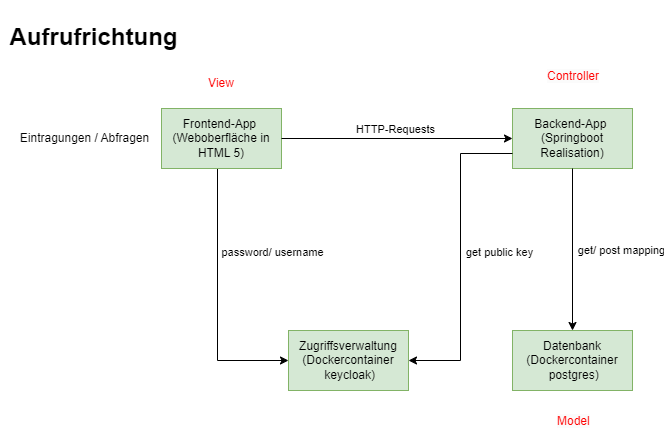

The diagram above was exported from draw.io. Its source (the exported page's mxGraphModel, read from the mxfile embedded in the PNG):
<mxGraphModel dx="2117" dy="621" grid="0" gridSize="10" guides="1" tooltips="1" connect="1" arrows="1" fold="1" page="1" pageScale="1" pageWidth="827" pageHeight="1169" math="0" shadow="0">
  <root>
    <mxCell id="0" />
    <mxCell id="1" parent="0" />
    <mxCell id="2M7UTcMi59Ey24drmNxz-14" style="edgeStyle=orthogonalEdgeStyle;rounded=0;orthogonalLoop=1;jettySize=auto;html=1;" parent="1" source="2M7UTcMi59Ey24drmNxz-1" target="2M7UTcMi59Ey24drmNxz-9" edge="1">
      <mxGeometry relative="1" as="geometry">
        <Array as="points">
          <mxPoint x="216" y="410" />
        </Array>
      </mxGeometry>
    </mxCell>
    <mxCell id="2M7UTcMi59Ey24drmNxz-16" value="password/ username" style="edgeLabel;html=1;align=center;verticalAlign=middle;resizable=0;points=[];" parent="2M7UTcMi59Ey24drmNxz-14" vertex="1" connectable="0">
      <mxGeometry x="-0.1787" y="3" relative="1" as="geometry">
        <mxPoint x="51" y="-25" as="offset" />
      </mxGeometry>
    </mxCell>
    <mxCell id="2M7UTcMi59Ey24drmNxz-1" value="Frontend-App&amp;nbsp;&lt;div&gt;(Weboberfläche in HTML 5)&lt;/div&gt;" style="rounded=0;whiteSpace=wrap;html=1;fillColor=#d5e8d4;strokeColor=#82b366;" parent="1" vertex="1">
      <mxGeometry x="160" y="158" width="120" height="60" as="geometry" />
    </mxCell>
    <mxCell id="2M7UTcMi59Ey24drmNxz-2" value="Backend-App&amp;nbsp;&lt;div&gt;(Springboot Realisation)&lt;/div&gt;" style="rounded=0;whiteSpace=wrap;html=1;fillColor=#d5e8d4;strokeColor=#82b366;" parent="1" vertex="1">
      <mxGeometry x="511" y="158" width="120" height="60" as="geometry" />
    </mxCell>
    <mxCell id="2M7UTcMi59Ey24drmNxz-3" value="&lt;div&gt;Datenbank (&lt;span style=&quot;background-color: initial;&quot;&gt;Dockercontainer&lt;/span&gt;&lt;/div&gt;&lt;div&gt;&amp;nbsp;postgres)&lt;/div&gt;" style="rounded=0;whiteSpace=wrap;html=1;fillColor=#d5e8d4;strokeColor=#82b366;" parent="1" vertex="1">
      <mxGeometry x="511" y="380" width="120" height="60" as="geometry" />
    </mxCell>
    <mxCell id="2M7UTcMi59Ey24drmNxz-4" value="&lt;font color=&quot;#ff0000&quot;&gt;View&lt;/font&gt;" style="text;html=1;align=center;verticalAlign=middle;whiteSpace=wrap;rounded=0;" parent="1" vertex="1">
      <mxGeometry x="190" y="118" width="60" height="30" as="geometry" />
    </mxCell>
    <mxCell id="2M7UTcMi59Ey24drmNxz-5" value="&lt;span style=&quot;font-family: Helvetica; font-size: 12px; font-style: normal; font-variant-ligatures: normal; font-variant-caps: normal; font-weight: 400; letter-spacing: normal; orphans: 2; text-align: center; text-indent: 0px; text-transform: none; widows: 2; word-spacing: 0px; -webkit-text-stroke-width: 0px; white-space: normal; background-color: rgb(251, 251, 251); text-decoration-thickness: initial; text-decoration-style: initial; text-decoration-color: initial; float: none; display: inline !important;&quot;&gt;&lt;font color=&quot;#ff0000&quot;&gt;Controller&lt;/font&gt;&lt;/span&gt;" style="text;whiteSpace=wrap;html=1;" parent="1" vertex="1">
      <mxGeometry x="544.000048828125" y="112" width="54" height="36" as="geometry" />
    </mxCell>
    <mxCell id="2M7UTcMi59Ey24drmNxz-6" value="&lt;span style=&quot;font-family: Helvetica; font-size: 12px; font-style: normal; font-variant-ligatures: normal; font-variant-caps: normal; font-weight: 400; letter-spacing: normal; orphans: 2; text-align: center; text-indent: 0px; text-transform: none; widows: 2; word-spacing: 0px; -webkit-text-stroke-width: 0px; white-space: normal; background-color: rgb(251, 251, 251); text-decoration-thickness: initial; text-decoration-style: initial; text-decoration-color: initial; float: none; display: inline !important;&quot;&gt;&lt;font color=&quot;#ff0000&quot;&gt;Model&lt;/font&gt;&lt;/span&gt;&lt;div&gt;&lt;span style=&quot;color: rgb(0, 0, 0); font-family: Helvetica; font-size: 12px; font-style: normal; font-variant-ligatures: normal; font-variant-caps: normal; font-weight: 400; letter-spacing: normal; orphans: 2; text-align: center; text-indent: 0px; text-transform: none; widows: 2; word-spacing: 0px; -webkit-text-stroke-width: 0px; white-space: normal; background-color: rgb(251, 251, 251); text-decoration-thickness: initial; text-decoration-style: initial; text-decoration-color: initial; display: inline !important; float: none;&quot;&gt;&lt;br&gt;&lt;/span&gt;&lt;/div&gt;" style="text;whiteSpace=wrap;html=1;" parent="1" vertex="1">
      <mxGeometry x="554.000048828125" y="457" width="54" height="36" as="geometry" />
    </mxCell>
    <mxCell id="2M7UTcMi59Ey24drmNxz-7" value="" style="endArrow=classic;html=1;rounded=0;exitX=1;exitY=0.5;exitDx=0;exitDy=0;entryX=0;entryY=0.5;entryDx=0;entryDy=0;" parent="1" source="2M7UTcMi59Ey24drmNxz-1" target="2M7UTcMi59Ey24drmNxz-2" edge="1">
      <mxGeometry width="50" height="50" relative="1" as="geometry">
        <mxPoint x="387" y="319" as="sourcePoint" />
        <mxPoint x="437" y="269" as="targetPoint" />
        <Array as="points" />
      </mxGeometry>
    </mxCell>
    <mxCell id="2M7UTcMi59Ey24drmNxz-10" value="HTTP-Requests" style="edgeLabel;html=1;align=center;verticalAlign=middle;resizable=0;points=[];" parent="2M7UTcMi59Ey24drmNxz-7" vertex="1" connectable="0">
      <mxGeometry x="0.2017" y="4" relative="1" as="geometry">
        <mxPoint x="-26" y="-6" as="offset" />
      </mxGeometry>
    </mxCell>
    <mxCell id="2M7UTcMi59Ey24drmNxz-8" value="" style="endArrow=classic;html=1;rounded=0;exitX=0.5;exitY=1;exitDx=0;exitDy=0;entryX=0.5;entryY=0;entryDx=0;entryDy=0;" parent="1" source="2M7UTcMi59Ey24drmNxz-2" target="2M7UTcMi59Ey24drmNxz-3" edge="1">
      <mxGeometry width="50" height="50" relative="1" as="geometry">
        <mxPoint x="423" y="308" as="sourcePoint" />
        <mxPoint x="654" y="308" as="targetPoint" />
        <Array as="points" />
      </mxGeometry>
    </mxCell>
    <mxCell id="2M7UTcMi59Ey24drmNxz-11" value="get/ post mapping" style="edgeLabel;html=1;align=center;verticalAlign=middle;resizable=0;points=[];" parent="2M7UTcMi59Ey24drmNxz-8" vertex="1" connectable="0">
      <mxGeometry y="2" relative="1" as="geometry">
        <mxPoint x="46" as="offset" />
      </mxGeometry>
    </mxCell>
    <mxCell id="2M7UTcMi59Ey24drmNxz-15" style="edgeStyle=orthogonalEdgeStyle;rounded=0;orthogonalLoop=1;jettySize=auto;html=1;exitX=1;exitY=0.5;exitDx=0;exitDy=0;entryX=0;entryY=0.75;entryDx=0;entryDy=0;startArrow=classic;startFill=1;endArrow=none;endFill=0;" parent="1" source="2M7UTcMi59Ey24drmNxz-9" target="2M7UTcMi59Ey24drmNxz-2" edge="1">
      <mxGeometry relative="1" as="geometry" />
    </mxCell>
    <mxCell id="N4vexeOwg_3pQj7hT87H-3" value="get public key" style="edgeLabel;html=1;align=center;verticalAlign=middle;resizable=0;points=[];" parent="2M7UTcMi59Ey24drmNxz-15" vertex="1" connectable="0">
      <mxGeometry x="0.074" y="-1" relative="1" as="geometry">
        <mxPoint x="37" y="6" as="offset" />
      </mxGeometry>
    </mxCell>
    <mxCell id="2M7UTcMi59Ey24drmNxz-9" value="&lt;div&gt;Zugriffsverwaltung&lt;/div&gt;&lt;div&gt;(&lt;span style=&quot;background-color: initial;&quot;&gt;Dockercontainer&lt;/span&gt;&lt;/div&gt;&lt;div&gt;&amp;nbsp;keycloak)&lt;/div&gt;" style="rounded=0;whiteSpace=wrap;html=1;fillColor=#d5e8d4;strokeColor=#82b366;" parent="1" vertex="1">
      <mxGeometry x="287" y="380" width="120" height="60" as="geometry" />
    </mxCell>
    <mxCell id="2M7UTcMi59Ey24drmNxz-17" value="Eintragungen / Abfragen" style="text;html=1;align=center;verticalAlign=middle;resizable=0;points=[];autosize=1;strokeColor=none;fillColor=none;" parent="1" vertex="1">
      <mxGeometry x="9" y="175" width="147" height="26" as="geometry" />
    </mxCell>
    <mxCell id="2M7UTcMi59Ey24drmNxz-26" value="&lt;h1&gt;Aufrufrichtung&lt;/h1&gt;" style="text;html=1;align=center;verticalAlign=middle;resizable=0;points=[];autosize=1;strokeColor=none;fillColor=none;" parent="1" vertex="1">
      <mxGeometry x="-1" y="50" width="186" height="73" as="geometry" />
    </mxCell>
  </root>
</mxGraphModel>